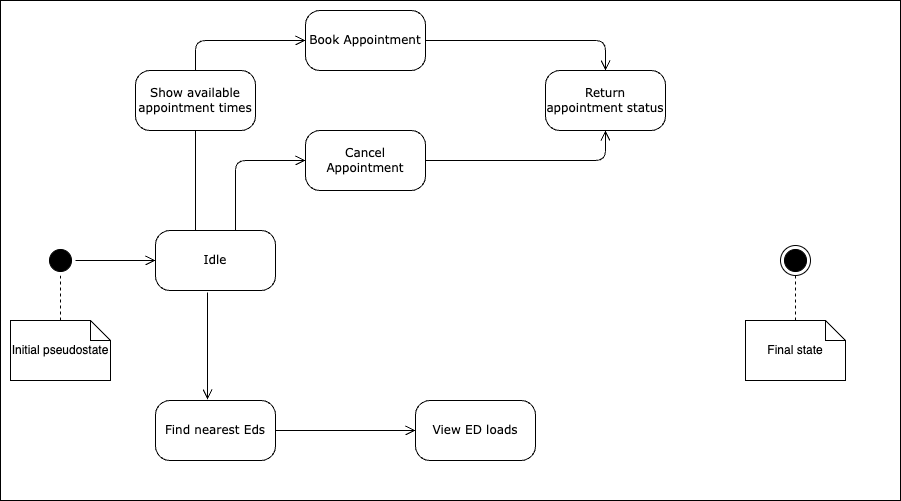

The diagram above was exported from draw.io. Its source (the exported page's mxGraphModel, read from the mxfile embedded in the PNG):
<mxGraphModel dx="1540" dy="1823" grid="1" gridSize="10" guides="1" tooltips="1" connect="1" arrows="1" fold="1" page="1" pageScale="1" pageWidth="850" pageHeight="1100" math="0" shadow="0">
  <root>
    <mxCell id="0" />
    <mxCell id="1" parent="0" />
    <mxCell id="mAZV5Jtq3yTcwK52YCa0-1" value="" style="rounded=0;whiteSpace=wrap;html=1;" parent="1" vertex="1">
      <mxGeometry x="-10" y="-10" width="900" height="500" as="geometry" />
    </mxCell>
    <mxCell id="cNdOOf4kcGnMdNq4-YE--1" value="" style="ellipse;html=1;shape=startState;fillColor=#000000;strokeColor=#000000;rounded=1;shadow=0;comic=0;labelBackgroundColor=none;fontFamily=Verdana;fontSize=12;fontColor=#000000;align=center;direction=south;" parent="1" vertex="1">
      <mxGeometry x="35" y="235" width="30" height="30" as="geometry" />
    </mxCell>
    <mxCell id="cNdOOf4kcGnMdNq4-YE--2" value="Find nearest Eds" style="rounded=1;whiteSpace=wrap;html=1;arcSize=24;shadow=0;comic=0;labelBackgroundColor=none;fontFamily=Verdana;fontSize=12;align=center;" parent="1" vertex="1">
      <mxGeometry x="145" y="390" width="120" height="60" as="geometry" />
    </mxCell>
    <mxCell id="cNdOOf4kcGnMdNq4-YE--40" style="edgeStyle=orthogonalEdgeStyle;rounded=1;orthogonalLoop=1;jettySize=auto;html=1;entryX=0;entryY=0.5;entryDx=0;entryDy=0;strokeColor=#000000;endArrow=open;endFill=0;endSize=8;" parent="1" source="cNdOOf4kcGnMdNq4-YE--3" target="cNdOOf4kcGnMdNq4-YE--37" edge="1">
      <mxGeometry relative="1" as="geometry">
        <Array as="points">
          <mxPoint x="225" y="150" />
        </Array>
      </mxGeometry>
    </mxCell>
    <mxCell id="cNdOOf4kcGnMdNq4-YE--3" value="Idle" style="rounded=1;whiteSpace=wrap;html=1;arcSize=24;shadow=0;comic=0;labelBackgroundColor=none;fontFamily=Verdana;fontSize=12;align=center;" parent="1" vertex="1">
      <mxGeometry x="145" y="220" width="120" height="60" as="geometry" />
    </mxCell>
    <mxCell id="Czi3kBhky6FV9eZF9wO6-2" style="edgeStyle=orthogonalEdgeStyle;rounded=1;orthogonalLoop=1;jettySize=auto;html=1;entryX=0.5;entryY=0;entryDx=0;entryDy=0;strokeColor=#000000;endArrow=open;endFill=0;endSize=8;" parent="1" source="cNdOOf4kcGnMdNq4-YE--5" target="cNdOOf4kcGnMdNq4-YE--43" edge="1">
      <mxGeometry relative="1" as="geometry" />
    </mxCell>
    <mxCell id="cNdOOf4kcGnMdNq4-YE--5" value="Book Appointment" style="rounded=1;whiteSpace=wrap;html=1;arcSize=24;shadow=0;comic=0;labelBackgroundColor=none;fontFamily=Verdana;fontSize=12;align=center;" parent="1" vertex="1">
      <mxGeometry x="295" width="120" height="60" as="geometry" />
    </mxCell>
    <mxCell id="cNdOOf4kcGnMdNq4-YE--9" value="View ED loads" style="rounded=1;whiteSpace=wrap;html=1;arcSize=24;shadow=0;comic=0;labelBackgroundColor=none;fontFamily=Verdana;fontSize=12;align=center;" parent="1" vertex="1">
      <mxGeometry x="405" y="390" width="120" height="60" as="geometry" />
    </mxCell>
    <mxCell id="cNdOOf4kcGnMdNq4-YE--22" style="edgeStyle=orthogonalEdgeStyle;html=1;labelBackgroundColor=none;endArrow=open;endSize=8;strokeColor=#000000;fontFamily=Verdana;fontSize=12;align=left;" parent="1" source="cNdOOf4kcGnMdNq4-YE--1" target="cNdOOf4kcGnMdNq4-YE--3" edge="1">
      <mxGeometry relative="1" as="geometry" />
    </mxCell>
    <mxCell id="cNdOOf4kcGnMdNq4-YE--23" style="edgeStyle=orthogonalEdgeStyle;html=1;labelBackgroundColor=none;endArrow=open;endSize=8;strokeColor=#000000;fontFamily=Verdana;fontSize=12;align=left;entryX=0.5;entryY=1;entryDx=0;entryDy=0;" parent="1" source="cNdOOf4kcGnMdNq4-YE--3" target="cNdOOf4kcGnMdNq4-YE--41" edge="1">
      <mxGeometry relative="1" as="geometry">
        <Array as="points">
          <mxPoint x="185" y="60" />
          <mxPoint x="185" y="60" />
        </Array>
      </mxGeometry>
    </mxCell>
    <mxCell id="cNdOOf4kcGnMdNq4-YE--25" style="edgeStyle=orthogonalEdgeStyle;html=1;labelBackgroundColor=none;endArrow=open;endSize=8;strokeColor=#000000;fontFamily=Verdana;fontSize=12;align=left;exitX=0.433;exitY=1.033;exitDx=0;exitDy=0;exitPerimeter=0;entryX=0.433;entryY=-0.017;entryDx=0;entryDy=0;entryPerimeter=0;" parent="1" source="cNdOOf4kcGnMdNq4-YE--3" target="cNdOOf4kcGnMdNq4-YE--2" edge="1">
      <mxGeometry relative="1" as="geometry">
        <mxPoint x="175" y="330" as="sourcePoint" />
        <mxPoint x="285" y="310" as="targetPoint" />
      </mxGeometry>
    </mxCell>
    <mxCell id="cNdOOf4kcGnMdNq4-YE--26" style="edgeStyle=orthogonalEdgeStyle;html=1;exitX=1;exitY=0.5;entryX=0;entryY=0.5;labelBackgroundColor=none;endArrow=open;endSize=8;strokeColor=#000000;fontFamily=Verdana;fontSize=12;align=left;" parent="1" source="cNdOOf4kcGnMdNq4-YE--2" target="cNdOOf4kcGnMdNq4-YE--9" edge="1">
      <mxGeometry relative="1" as="geometry" />
    </mxCell>
    <mxCell id="cNdOOf4kcGnMdNq4-YE--32" value="" style="ellipse;html=1;shape=endState;fillColor=#000000;strokeColor=#000000;rounded=1;shadow=0;comic=0;labelBackgroundColor=none;fontFamily=Verdana;fontSize=12;fontColor=#000000;align=center;" parent="1" vertex="1">
      <mxGeometry x="770" y="235" width="30" height="30" as="geometry" />
    </mxCell>
    <mxCell id="cNdOOf4kcGnMdNq4-YE--35" style="edgeStyle=orthogonalEdgeStyle;rounded=0;orthogonalLoop=1;jettySize=auto;html=1;dashed=1;endArrow=none;endFill=0;" parent="1" source="cNdOOf4kcGnMdNq4-YE--33" target="cNdOOf4kcGnMdNq4-YE--1" edge="1">
      <mxGeometry relative="1" as="geometry" />
    </mxCell>
    <mxCell id="cNdOOf4kcGnMdNq4-YE--33" value="Initial pseudostate" style="shape=note;size=20;whiteSpace=wrap;html=1;" parent="1" vertex="1">
      <mxGeometry y="310" width="100" height="60" as="geometry" />
    </mxCell>
    <mxCell id="cNdOOf4kcGnMdNq4-YE--36" style="edgeStyle=orthogonalEdgeStyle;rounded=0;orthogonalLoop=1;jettySize=auto;html=1;endArrow=none;endFill=0;dashed=1;" parent="1" source="cNdOOf4kcGnMdNq4-YE--34" target="cNdOOf4kcGnMdNq4-YE--32" edge="1">
      <mxGeometry relative="1" as="geometry" />
    </mxCell>
    <mxCell id="cNdOOf4kcGnMdNq4-YE--34" value="Final state" style="shape=note;size=20;whiteSpace=wrap;html=1;" parent="1" vertex="1">
      <mxGeometry x="735" y="310" width="100" height="60" as="geometry" />
    </mxCell>
    <mxCell id="Czi3kBhky6FV9eZF9wO6-1" style="edgeStyle=orthogonalEdgeStyle;rounded=1;orthogonalLoop=1;jettySize=auto;html=1;entryX=0.5;entryY=1;entryDx=0;entryDy=0;strokeColor=#000000;endArrow=open;endFill=0;endSize=8;" parent="1" source="cNdOOf4kcGnMdNq4-YE--37" target="cNdOOf4kcGnMdNq4-YE--43" edge="1">
      <mxGeometry relative="1" as="geometry" />
    </mxCell>
    <mxCell id="cNdOOf4kcGnMdNq4-YE--37" value="Cancel Appointment" style="rounded=1;whiteSpace=wrap;html=1;arcSize=24;shadow=0;comic=0;labelBackgroundColor=none;fontFamily=Verdana;fontSize=12;align=center;" parent="1" vertex="1">
      <mxGeometry x="295" y="120" width="120" height="60" as="geometry" />
    </mxCell>
    <mxCell id="cNdOOf4kcGnMdNq4-YE--42" style="edgeStyle=orthogonalEdgeStyle;rounded=1;orthogonalLoop=1;jettySize=auto;html=1;entryX=0;entryY=0.5;entryDx=0;entryDy=0;strokeColor=#000000;endArrow=open;endFill=0;endSize=8;" parent="1" source="cNdOOf4kcGnMdNq4-YE--41" target="cNdOOf4kcGnMdNq4-YE--5" edge="1">
      <mxGeometry relative="1" as="geometry">
        <Array as="points">
          <mxPoint x="185" y="30" />
        </Array>
      </mxGeometry>
    </mxCell>
    <mxCell id="cNdOOf4kcGnMdNq4-YE--41" value="Show available appointment times" style="rounded=1;whiteSpace=wrap;html=1;arcSize=24;shadow=0;comic=0;labelBackgroundColor=none;fontFamily=Verdana;fontSize=12;align=center;" parent="1" vertex="1">
      <mxGeometry x="125" y="60" width="120" height="60" as="geometry" />
    </mxCell>
    <mxCell id="cNdOOf4kcGnMdNq4-YE--43" value="Return appointment status" style="rounded=1;whiteSpace=wrap;html=1;arcSize=24;shadow=0;comic=0;labelBackgroundColor=none;fontFamily=Verdana;fontSize=12;align=center;" parent="1" vertex="1">
      <mxGeometry x="535" y="60" width="120" height="60" as="geometry" />
    </mxCell>
  </root>
</mxGraphModel>